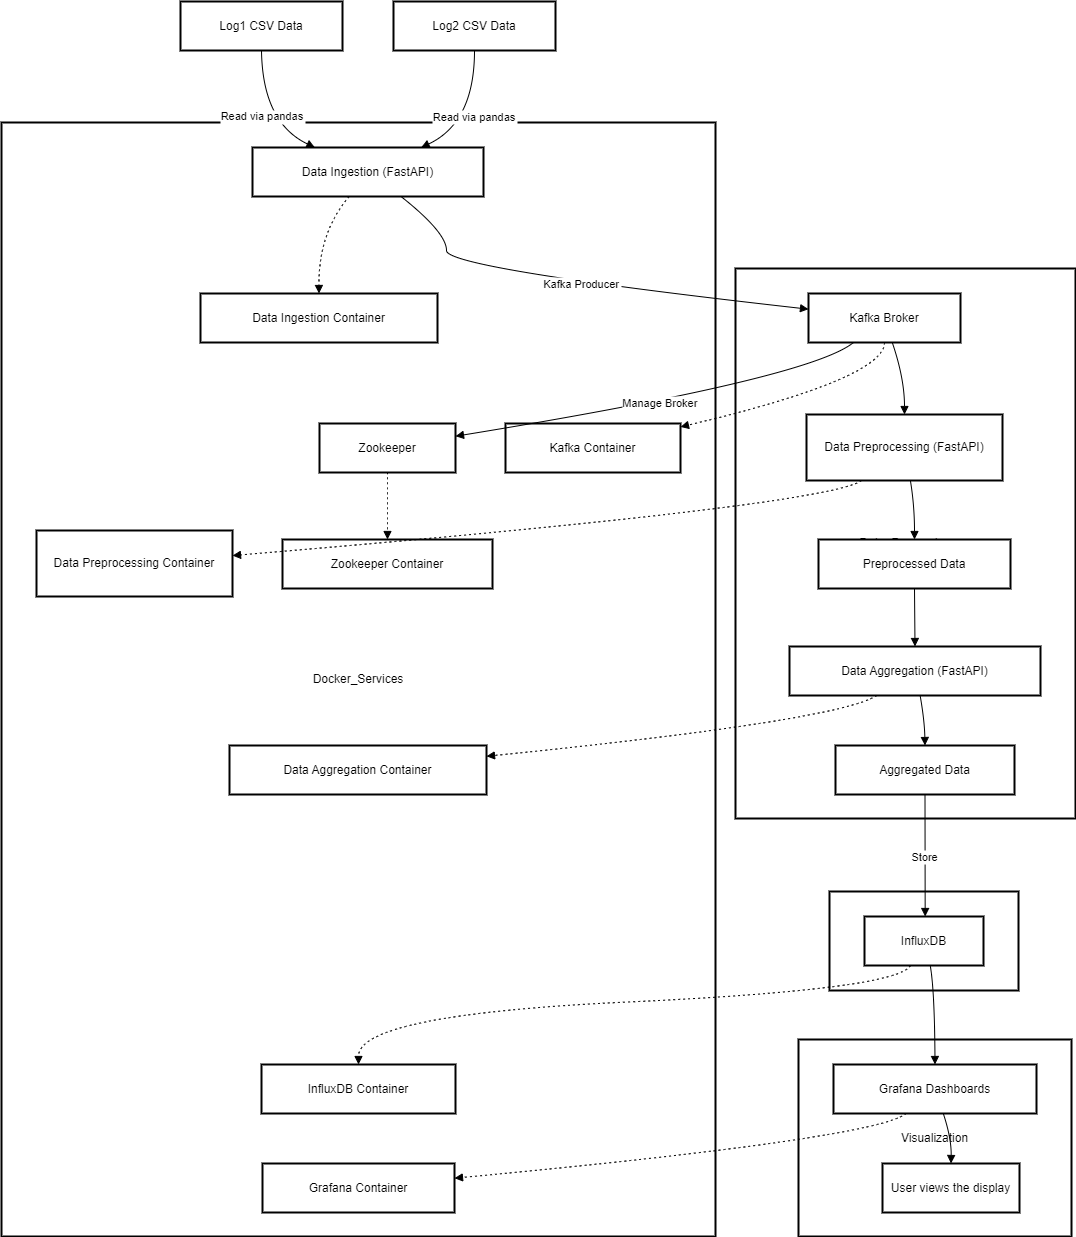

The diagram above was exported from draw.io. Its source (the exported page's mxGraphModel, read from the mxfile embedded in the PNG):
<mxGraphModel dx="1612" dy="1000" grid="1" gridSize="10" guides="1" tooltips="1" connect="1" arrows="1" fold="1" page="1" pageScale="1" pageWidth="850" pageHeight="1100" math="0" shadow="0">
  <root>
    <mxCell id="0" />
    <mxCell id="1" parent="0" />
    <mxCell id="e5T35u5ls5XglRFAeC6K-82" value="Docker_Services" style="whiteSpace=wrap;strokeWidth=2;" vertex="1" parent="1">
      <mxGeometry x="20" y="581" width="714" height="1114" as="geometry" />
    </mxCell>
    <mxCell id="e5T35u5ls5XglRFAeC6K-83" value="Visualization" style="whiteSpace=wrap;strokeWidth=2;" vertex="1" parent="1">
      <mxGeometry x="817" y="1498" width="273" height="197" as="geometry" />
    </mxCell>
    <mxCell id="e5T35u5ls5XglRFAeC6K-84" value="Data_Storage" style="whiteSpace=wrap;strokeWidth=2;" vertex="1" parent="1">
      <mxGeometry x="848" y="1350" width="189" height="99" as="geometry" />
    </mxCell>
    <mxCell id="e5T35u5ls5XglRFAeC6K-85" value="Data_Processing" style="whiteSpace=wrap;strokeWidth=2;" vertex="1" parent="1">
      <mxGeometry x="754" y="727" width="340" height="550" as="geometry" />
    </mxCell>
    <mxCell id="e5T35u5ls5XglRFAeC6K-86" value="Log1 CSV Data" style="whiteSpace=wrap;strokeWidth=2;" vertex="1" parent="1">
      <mxGeometry x="199" y="460" width="162" height="49" as="geometry" />
    </mxCell>
    <mxCell id="e5T35u5ls5XglRFAeC6K-87" value="Log2 CSV Data" style="whiteSpace=wrap;strokeWidth=2;" vertex="1" parent="1">
      <mxGeometry x="412" y="460" width="162" height="49" as="geometry" />
    </mxCell>
    <mxCell id="e5T35u5ls5XglRFAeC6K-88" value="Data Ingestion (FastAPI)" style="whiteSpace=wrap;strokeWidth=2;" vertex="1" parent="1">
      <mxGeometry x="271" y="606" width="231" height="49" as="geometry" />
    </mxCell>
    <mxCell id="e5T35u5ls5XglRFAeC6K-89" value="Kafka Broker" style="whiteSpace=wrap;strokeWidth=2;" vertex="1" parent="1">
      <mxGeometry x="827" y="752" width="152" height="49" as="geometry" />
    </mxCell>
    <mxCell id="e5T35u5ls5XglRFAeC6K-90" value="Zookeeper" style="whiteSpace=wrap;strokeWidth=2;" vertex="1" parent="1">
      <mxGeometry x="338" y="882" width="136" height="49" as="geometry" />
    </mxCell>
    <mxCell id="e5T35u5ls5XglRFAeC6K-91" value="Data Preprocessing (FastAPI)" style="whiteSpace=wrap;strokeWidth=2;" vertex="1" parent="1">
      <mxGeometry x="825" y="873" width="196" height="66" as="geometry" />
    </mxCell>
    <mxCell id="e5T35u5ls5XglRFAeC6K-92" value="Preprocessed Data" style="whiteSpace=wrap;strokeWidth=2;" vertex="1" parent="1">
      <mxGeometry x="837" y="998" width="192" height="49" as="geometry" />
    </mxCell>
    <mxCell id="e5T35u5ls5XglRFAeC6K-93" value="Data Aggregation (FastAPI)" style="whiteSpace=wrap;strokeWidth=2;" vertex="1" parent="1">
      <mxGeometry x="808" y="1105" width="251" height="49" as="geometry" />
    </mxCell>
    <mxCell id="e5T35u5ls5XglRFAeC6K-94" value="Aggregated Data" style="whiteSpace=wrap;strokeWidth=2;" vertex="1" parent="1">
      <mxGeometry x="854" y="1204" width="179" height="49" as="geometry" />
    </mxCell>
    <mxCell id="e5T35u5ls5XglRFAeC6K-95" value="InfluxDB" style="whiteSpace=wrap;strokeWidth=2;" vertex="1" parent="1">
      <mxGeometry x="883" y="1375" width="119" height="49" as="geometry" />
    </mxCell>
    <mxCell id="e5T35u5ls5XglRFAeC6K-96" value="Grafana Dashboards" style="whiteSpace=wrap;strokeWidth=2;" vertex="1" parent="1">
      <mxGeometry x="852" y="1523" width="203" height="49" as="geometry" />
    </mxCell>
    <mxCell id="e5T35u5ls5XglRFAeC6K-97" value="User views the display" style="whiteSpace=wrap;strokeWidth=2;" vertex="1" parent="1">
      <mxGeometry x="901" y="1622" width="137" height="49" as="geometry" />
    </mxCell>
    <mxCell id="e5T35u5ls5XglRFAeC6K-98" value="Data Ingestion Container" style="whiteSpace=wrap;strokeWidth=2;" vertex="1" parent="1">
      <mxGeometry x="219" y="752" width="237" height="49" as="geometry" />
    </mxCell>
    <mxCell id="e5T35u5ls5XglRFAeC6K-99" value="Data Preprocessing Container" style="whiteSpace=wrap;strokeWidth=2;" vertex="1" parent="1">
      <mxGeometry x="55" y="989" width="196" height="66" as="geometry" />
    </mxCell>
    <mxCell id="e5T35u5ls5XglRFAeC6K-100" value="Data Aggregation Container" style="whiteSpace=wrap;strokeWidth=2;" vertex="1" parent="1">
      <mxGeometry x="248" y="1204" width="257" height="49" as="geometry" />
    </mxCell>
    <mxCell id="e5T35u5ls5XglRFAeC6K-101" value="InfluxDB Container" style="whiteSpace=wrap;strokeWidth=2;" vertex="1" parent="1">
      <mxGeometry x="280" y="1523" width="194" height="49" as="geometry" />
    </mxCell>
    <mxCell id="e5T35u5ls5XglRFAeC6K-102" value="Grafana Container" style="whiteSpace=wrap;strokeWidth=2;" vertex="1" parent="1">
      <mxGeometry x="281" y="1622" width="192" height="49" as="geometry" />
    </mxCell>
    <mxCell id="e5T35u5ls5XglRFAeC6K-103" value="Zookeeper Container" style="whiteSpace=wrap;strokeWidth=2;" vertex="1" parent="1">
      <mxGeometry x="301" y="998" width="210" height="49" as="geometry" />
    </mxCell>
    <mxCell id="e5T35u5ls5XglRFAeC6K-104" value="Kafka Container" style="whiteSpace=wrap;strokeWidth=2;" vertex="1" parent="1">
      <mxGeometry x="524" y="882" width="175" height="49" as="geometry" />
    </mxCell>
    <mxCell id="e5T35u5ls5XglRFAeC6K-105" value="Read via pandas" style="curved=1;startArrow=none;endArrow=block;exitX=0.5;exitY=0.99;entryX=0.27;entryY=0;rounded=0;" edge="1" parent="1" source="e5T35u5ls5XglRFAeC6K-86" target="e5T35u5ls5XglRFAeC6K-88">
      <mxGeometry relative="1" as="geometry">
        <Array as="points">
          <mxPoint x="281" y="581" />
        </Array>
      </mxGeometry>
    </mxCell>
    <mxCell id="e5T35u5ls5XglRFAeC6K-106" value="Read via pandas" style="curved=1;startArrow=none;endArrow=block;exitX=0.5;exitY=0.99;entryX=0.73;entryY=0;rounded=0;" edge="1" parent="1" source="e5T35u5ls5XglRFAeC6K-87" target="e5T35u5ls5XglRFAeC6K-88">
      <mxGeometry relative="1" as="geometry">
        <Array as="points">
          <mxPoint x="493" y="581" />
        </Array>
      </mxGeometry>
    </mxCell>
    <mxCell id="e5T35u5ls5XglRFAeC6K-107" value="Kafka Producer" style="curved=1;startArrow=none;endArrow=block;exitX=0.64;exitY=0.99;entryX=0;entryY=0.32;rounded=0;" edge="1" parent="1" source="e5T35u5ls5XglRFAeC6K-88" target="e5T35u5ls5XglRFAeC6K-89">
      <mxGeometry relative="1" as="geometry">
        <Array as="points">
          <mxPoint x="465" y="691" />
          <mxPoint x="465" y="727" />
        </Array>
      </mxGeometry>
    </mxCell>
    <mxCell id="e5T35u5ls5XglRFAeC6K-108" value="Manage Broker" style="curved=1;startArrow=none;endArrow=block;exitX=0.3;exitY=0.99;entryX=1;entryY=0.26;rounded=0;" edge="1" parent="1" source="e5T35u5ls5XglRFAeC6K-89" target="e5T35u5ls5XglRFAeC6K-90">
      <mxGeometry relative="1" as="geometry">
        <Array as="points">
          <mxPoint x="828" y="837" />
        </Array>
      </mxGeometry>
    </mxCell>
    <mxCell id="e5T35u5ls5XglRFAeC6K-109" value="" style="curved=1;startArrow=none;endArrow=block;exitX=0.55;exitY=0.99;entryX=0.5;entryY=0;rounded=0;" edge="1" parent="1" source="e5T35u5ls5XglRFAeC6K-89" target="e5T35u5ls5XglRFAeC6K-91">
      <mxGeometry relative="1" as="geometry">
        <Array as="points">
          <mxPoint x="923" y="837" />
        </Array>
      </mxGeometry>
    </mxCell>
    <mxCell id="e5T35u5ls5XglRFAeC6K-110" value="" style="curved=1;startArrow=none;endArrow=block;exitX=0.53;exitY=1;entryX=0.5;entryY=0;rounded=0;" edge="1" parent="1" source="e5T35u5ls5XglRFAeC6K-91" target="e5T35u5ls5XglRFAeC6K-92">
      <mxGeometry relative="1" as="geometry">
        <Array as="points">
          <mxPoint x="933" y="964" />
        </Array>
      </mxGeometry>
    </mxCell>
    <mxCell id="e5T35u5ls5XglRFAeC6K-111" value="" style="curved=1;startArrow=none;endArrow=block;exitX=0.5;exitY=0.99;entryX=0.5;entryY=0;rounded=0;" edge="1" parent="1" source="e5T35u5ls5XglRFAeC6K-92" target="e5T35u5ls5XglRFAeC6K-93">
      <mxGeometry relative="1" as="geometry">
        <Array as="points" />
      </mxGeometry>
    </mxCell>
    <mxCell id="e5T35u5ls5XglRFAeC6K-112" value="" style="curved=1;startArrow=none;endArrow=block;exitX=0.52;exitY=0.99;entryX=0.5;entryY=-0.01;rounded=0;" edge="1" parent="1" source="e5T35u5ls5XglRFAeC6K-93" target="e5T35u5ls5XglRFAeC6K-94">
      <mxGeometry relative="1" as="geometry">
        <Array as="points">
          <mxPoint x="943" y="1179" />
        </Array>
      </mxGeometry>
    </mxCell>
    <mxCell id="e5T35u5ls5XglRFAeC6K-113" value="Store" style="curved=1;startArrow=none;endArrow=block;exitX=0.5;exitY=0.98;entryX=0.51;entryY=-0.01;rounded=0;" edge="1" parent="1" source="e5T35u5ls5XglRFAeC6K-94" target="e5T35u5ls5XglRFAeC6K-95">
      <mxGeometry relative="1" as="geometry">
        <Array as="points" />
      </mxGeometry>
    </mxCell>
    <mxCell id="e5T35u5ls5XglRFAeC6K-114" value="" style="curved=1;startArrow=none;endArrow=block;exitX=0.55;exitY=0.98;entryX=0.5;entryY=0;rounded=0;" edge="1" parent="1" source="e5T35u5ls5XglRFAeC6K-95" target="e5T35u5ls5XglRFAeC6K-96">
      <mxGeometry relative="1" as="geometry">
        <Array as="points">
          <mxPoint x="953" y="1448" />
        </Array>
      </mxGeometry>
    </mxCell>
    <mxCell id="e5T35u5ls5XglRFAeC6K-115" value="" style="curved=1;startArrow=none;endArrow=block;exitX=0.54;exitY=0.99;entryX=0.5;entryY=-0.01;rounded=0;" edge="1" parent="1" source="e5T35u5ls5XglRFAeC6K-96" target="e5T35u5ls5XglRFAeC6K-97">
      <mxGeometry relative="1" as="geometry">
        <Array as="points">
          <mxPoint x="970" y="1597" />
        </Array>
      </mxGeometry>
    </mxCell>
    <mxCell id="e5T35u5ls5XglRFAeC6K-116" value="" style="curved=1;dashed=1;dashPattern=2 3;startArrow=none;endArrow=block;exitX=0.42;exitY=0.99;entryX=0.5;entryY=0;rounded=0;" edge="1" parent="1" source="e5T35u5ls5XglRFAeC6K-88" target="e5T35u5ls5XglRFAeC6K-98">
      <mxGeometry relative="1" as="geometry">
        <Array as="points">
          <mxPoint x="337" y="691" />
        </Array>
      </mxGeometry>
    </mxCell>
    <mxCell id="e5T35u5ls5XglRFAeC6K-117" value="" style="curved=1;dashed=1;dashPattern=2 3;startArrow=none;endArrow=block;exitX=0.28;exitY=1;entryX=1;entryY=0.38;rounded=0;" edge="1" parent="1" source="e5T35u5ls5XglRFAeC6K-91" target="e5T35u5ls5XglRFAeC6K-99">
      <mxGeometry relative="1" as="geometry">
        <Array as="points">
          <mxPoint x="848" y="964" />
        </Array>
      </mxGeometry>
    </mxCell>
    <mxCell id="e5T35u5ls5XglRFAeC6K-118" value="" style="curved=1;dashed=1;dashPattern=2 3;startArrow=none;endArrow=block;exitX=0.35;exitY=0.99;entryX=1;entryY=0.22;rounded=0;" edge="1" parent="1" source="e5T35u5ls5XglRFAeC6K-93" target="e5T35u5ls5XglRFAeC6K-100">
      <mxGeometry relative="1" as="geometry">
        <Array as="points">
          <mxPoint x="858" y="1179" />
        </Array>
      </mxGeometry>
    </mxCell>
    <mxCell id="e5T35u5ls5XglRFAeC6K-119" value="" style="curved=1;dashed=1;dashPattern=2 3;startArrow=none;endArrow=block;exitX=0.39;exitY=0.98;entryX=0.5;entryY=0;rounded=0;" edge="1" parent="1" source="e5T35u5ls5XglRFAeC6K-95" target="e5T35u5ls5XglRFAeC6K-101">
      <mxGeometry relative="1" as="geometry">
        <Array as="points">
          <mxPoint x="916" y="1448" />
          <mxPoint x="377" y="1473" />
        </Array>
      </mxGeometry>
    </mxCell>
    <mxCell id="e5T35u5ls5XglRFAeC6K-120" value="" style="curved=1;dashed=1;dashPattern=2 3;startArrow=none;endArrow=block;exitX=0.36;exitY=0.99;entryX=1;entryY=0.3;rounded=0;" edge="1" parent="1" source="e5T35u5ls5XglRFAeC6K-96" target="e5T35u5ls5XglRFAeC6K-102">
      <mxGeometry relative="1" as="geometry">
        <Array as="points">
          <mxPoint x="895" y="1597" />
        </Array>
      </mxGeometry>
    </mxCell>
    <mxCell id="e5T35u5ls5XglRFAeC6K-121" value="" style="curved=1;dashed=1;dashPattern=2 3;startArrow=none;endArrow=block;exitX=0.5;exitY=0.99;entryX=0.5;entryY=0;rounded=0;" edge="1" parent="1" source="e5T35u5ls5XglRFAeC6K-90" target="e5T35u5ls5XglRFAeC6K-103">
      <mxGeometry relative="1" as="geometry">
        <Array as="points" />
      </mxGeometry>
    </mxCell>
    <mxCell id="e5T35u5ls5XglRFAeC6K-122" value="" style="curved=1;dashed=1;dashPattern=2 3;startArrow=none;endArrow=block;exitX=0.5;exitY=0.99;entryX=1;entryY=0.07;rounded=0;" edge="1" parent="1" source="e5T35u5ls5XglRFAeC6K-89" target="e5T35u5ls5XglRFAeC6K-104">
      <mxGeometry relative="1" as="geometry">
        <Array as="points">
          <mxPoint x="903" y="837" />
        </Array>
      </mxGeometry>
    </mxCell>
  </root>
</mxGraphModel>